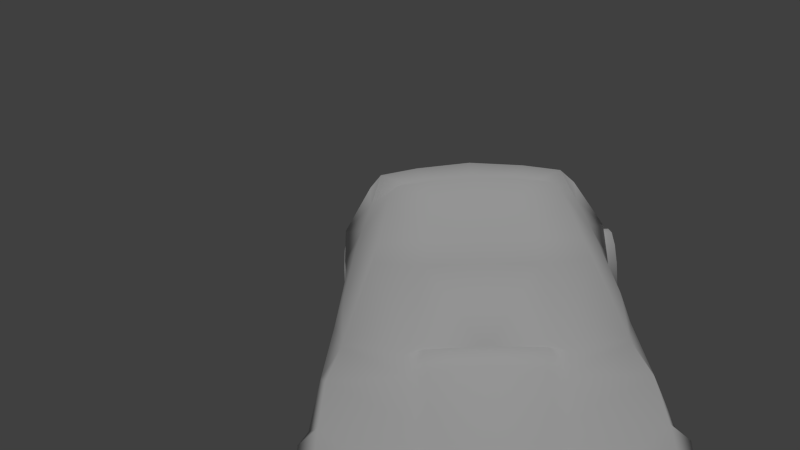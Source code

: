 # Source: caryell.blend  (saved by Blender 2.71.0; exported with 4.5.12 LTS)
import bpy
from mathutils import Matrix  # noqa: F401  (used for matrix-valued properties, if any)

bpy.ops.wm.read_factory_settings(use_empty=True)
scene = bpy.context.scene
scene.name = 'Scene'

# ---- collections
col_collection_1 = bpy.data.collections.new('Collection 1'); scene.collection.children.link(col_collection_1)

# ---- materials (node trees are filled in below, after node groups)
mat_carmat = bpy.data.materials.new('carmat')
mat_carmat.alpha_threshold = 0.0
mat_carmat.use_transparent_shadow = False
mat_carmat.roughness = 0.5
mat_carmat.line_color = (0.0, 0.0, 0.0, 1.0)

# ---- material node trees

# ---- world
world_world = bpy.data.worlds.new('World'); scene.world = world_world
world_world.color = (0.05088, 0.05088, 0.05088)
world_world.use_sun_shadow = False
world_world.sun_shadow_jitter_overblur = 0.0
world_world.cycles.sampling_method = 'MANUAL'
world_world.cycles.sample_map_resolution = 256

# ---- cameras
cam_camera = bpy.data.cameras.new('Camera')
cam_camera.clip_end = 100.0
cam_camera.lens = 35.0
cam_camera.sensor_width = 32.0
cam_camera.sensor_height = 18.0
cam_camera.dof.focus_distance = 0.0
cam_camera.dof.aperture_fstop = 128.0

# ---- lights
light_sun = bpy.data.lights.new('Sun', 'SUN')
light_sun.transmission_factor = 0.0
light_sun.angle = 0.1993
light_sun.energy = 1.0
light_sun.shadow_buffer_clip_start = 0.5
light_sun.shadow_soft_size = 0.1
light_sun.shadow_cascade_max_distance = 1000.0
light_sun.cycles.use_multiple_importance_sampling = False

# ---- meshes
me_cube_002 = bpy.data.meshes.new('Cube.002')
me_cube_002.from_pydata([(-6.739, -0.3206, -1.143), (-6.739, 1.679, -1.143), (-4.739, 1.679, -1.143), (-4.739, -0.3206, -1.143), (-6.739, -0.3206, 0.8571), (-6.739, 1.679, 0.8571), (-4.739, 1.679, 0.8571), (-4.739, -0.3206, 0.8571)], [], [(4, 5, 1, 0), (5, 6, 2, 1), (6, 7, 3, 2), (7, 4, 0, 3), (0, 1, 2, 3), (7, 6, 5, 4)])
me_cube_002.use_remesh_preserve_volume = False
me_cube_002.use_remesh_preserve_attributes = False
me_cube_002.use_mirror_vertex_groups = False
me_cube_002.update()
me_plane_003 = bpy.data.meshes.new('Plane.003')
me_plane_003.from_pydata([(-0.8508, 0.1179, -0.05447), (-1.252, 0.1179, -0.05447), (-0.8508, 0.1179, 0.4324), (-1.252, 0.1179, 0.4324), (-0.8508, -0.07224, 0.3842), (-1.252, -0.07224, 0.3842), (-0.8508, -0.2247, 0.2491), (-1.252, -0.2247, 0.2491), (-0.8508, -0.3093, 0.05388), (-1.252, -0.3093, 0.05388), (-0.8508, -0.3093, -0.1628), (-1.252, -0.3093, -0.1628), (-0.8508, -0.2247, -0.3581), (-1.252, -0.2247, -0.3581), (-0.8508, -0.07224, -0.4932), (-1.252, -0.07224, -0.4932), (-0.8508, 0.1179, -0.5414), (-1.252, 0.1179, -0.5414), (-0.8508, 0.308, -0.4932), (-1.252, 0.308, -0.4932), (-0.8508, 0.4605, -0.3581), (-1.252, 0.4605, -0.3581), (-0.8508, 0.5451, -0.1628), (-1.252, 0.5451, -0.1628), (-0.8508, 0.5451, 0.05388), (-1.252, 0.5451, 0.05388), (-0.8508, 0.4605, 0.2491), (-1.252, 0.4605, 0.2491), (-0.8508, 0.308, 0.3842), (-1.252, 0.308, 0.3842)], [], [(0, 2, 4), (1, 5, 3), (2, 3, 5, 4), (0, 4, 6), (1, 7, 5), (4, 5, 7, 6), (0, 6, 8), (1, 9, 7), (6, 7, 9, 8), (0, 8, 10), (1, 11, 9), (8, 9, 11, 10), (0, 10, 12), (1, 13, 11), (10, 11, 13, 12), (0, 12, 14), (1, 15, 13), (12, 13, 15, 14), (0, 14, 16), (1, 17, 15), (14, 15, 17, 16), (0, 16, 18), (1, 19, 17), (16, 17, 19, 18), (0, 18, 20), (1, 21, 19), (18, 19, 21, 20), (0, 20, 22), (1, 23, 21), (20, 21, 23, 22), (0, 22, 24), (1, 25, 23), (22, 23, 25, 24), (0, 24, 26), (1, 27, 25), (24, 25, 27, 26), (0, 26, 28), (1, 29, 27), (26, 27, 29, 28), (0, 28, 2), (1, 3, 29), (28, 29, 3, 2)])
me_plane_003.polygons.foreach_set('use_smooth', [True] * 42)
_uv = me_plane_003.uv_layers.new(name='UVMap')
_uv.uv.foreach_set('vector', [0.8889, 0.4098, 0.8554, 0.477, 0.8295, 0.4558, 0.8296, 0.1668, 0.8586, 0.2747, 0.8089, 0.2766, 0.7932, 0.3266, 0.8089, 0.2766, 0.8586, 0.2747, 0.8661, 0.3266, 0.8889, 0.4098, 0.8295, 0.4558, 0.8154, 0.4254, 0.8296, 0.1668, 0.9025, 0.2515, 0.8586, 0.2747, 0.8661, 0.3266, 0.8586, 0.2747, 0.9025, 0.2515, 0.9318, 0.295, 0.8889, 0.4098, 0.8154, 0.4254, 0.8159, 0.392, 0.8296, 0.1668, 0.9321, 0.2114, 0.9025, 0.2515, 0.9318, 0.295, 0.9025, 0.2515, 0.9321, 0.2114, 0.9772, 0.238, 0.8889, 0.4098, 0.8159, 0.392, 0.8308, 0.3621, 0.8296, 0.1668, 0.9413, 0.1626, 0.9321, 0.2114, 0.9772, 0.238, 0.9321, 0.2114, 0.9413, 0.1626, 0.9935, 0.1669, 0.8889, 0.4098, 0.8308, 0.3621, 0.8573, 0.3416, 0.8296, 0.1668, 0.9284, 0.1146, 0.9413, 0.1626, 0.9935, 0.1669, 0.9413, 0.1626, 0.9284, 0.1146, 0.9772, 0.0958, 0.8889, 0.4098, 0.8573, 0.3416, 0.89, 0.3346, 0.8296, 0.1668, 0.8959, 0.07688, 0.9284, 0.1146, 0.9772, 0.0958, 0.9284, 0.1146, 0.8959, 0.07688, 0.9318, 0.03881, 0.8889, 0.4098, 0.89, 0.3346, 0.9225, 0.3425, 0.8296, 0.1668, 0.8504, 0.05701, 0.8959, 0.07688, 0.9318, 0.03881, 0.8959, 0.07688, 0.8504, 0.05701, 0.8661, 0.007178, 0.8889, 0.4098, 0.9225, 0.3425, 0.9483, 0.3637, 0.8296, 0.1668, 0.8007, 0.05889, 0.8504, 0.05701, 0.8661, 0.007178, 0.8504, 0.05701, 0.8007, 0.05889, 0.7932, 0.007178, 0.8889, 0.4098, 0.9483, 0.3637, 0.9624, 0.3941, 0.8296, 0.1668, 0.7567, 0.08214, 0.8007, 0.05889, 0.7932, 0.007178, 0.8007, 0.05889, 0.7567, 0.08214, 0.7275, 0.03881, 0.8889, 0.4098, 0.9624, 0.3941, 0.9619, 0.4275, 0.8296, 0.1668, 0.7272, 0.1222, 0.7567, 0.08214, 0.7275, 0.03881, 0.7567, 0.08214, 0.7272, 0.1222, 0.6821, 0.09581, 0.8889, 0.4098, 0.9619, 0.4275, 0.947, 0.4574, 0.8296, 0.1668, 0.718, 0.171, 0.7272, 0.1222, 0.6821, 0.09581, 0.7272, 0.1222, 0.718, 0.171, 0.6658, 0.1669, 0.8889, 0.4098, 0.947, 0.4574, 0.9206, 0.4779, 0.8296, 0.1668, 0.7309, 0.2191, 0.718, 0.171, 0.6658, 0.1669, 0.718, 0.171, 0.7309, 0.2191, 0.6821, 0.238, 0.8889, 0.4098, 0.9206, 0.4779, 0.8879, 0.4849, 0.8296, 0.1668, 0.7633, 0.2567, 0.7309, 0.2191, 0.6821, 0.238, 0.7309, 0.2191, 0.7633, 0.2567, 0.7275, 0.295, 0.8889, 0.4098, 0.8879, 0.4849, 0.8554, 0.477, 0.8296, 0.1668, 0.8089, 0.2766, 0.7633, 0.2567, 0.7275, 0.295, 0.7633, 0.2567, 0.8089, 0.2766, 0.7932, 0.3266])
me_plane_003.materials.append(mat_carmat)
me_plane_003.use_remesh_preserve_volume = False
me_plane_003.use_remesh_preserve_attributes = False
me_plane_003.use_mirror_vertex_groups = False
me_plane_003.update()
me_cube_001 = bpy.data.meshes.new('Cube.001')
me_cube_001.from_pydata([(4.905, -0.3206, -1.143), (4.905, 1.679, -1.143), (6.905, 1.679, -1.143), (6.905, -0.3206, -1.143), (4.905, -0.3206, 0.8571), (4.905, 1.679, 0.8571), (6.905, 1.679, 0.8571), (6.905, -0.3206, 0.8571)], [], [(4, 5, 1, 0), (5, 6, 2, 1), (6, 7, 3, 2), (7, 4, 0, 3), (0, 1, 2, 3), (7, 6, 5, 4)])
me_cube_001.use_remesh_preserve_volume = False
me_cube_001.use_remesh_preserve_attributes = False
me_cube_001.use_mirror_vertex_groups = False
me_cube_001.update()
me_plane_001 = bpy.data.meshes.new('Plane.001')
me_plane_001.from_pydata([(0.9027, 0.1179, -0.05447), (1.304, 0.1179, -0.05447), (0.9027, 0.1179, 0.4324), (1.304, 0.1179, 0.4324), (0.9027, -0.07224, 0.3842), (1.304, -0.07224, 0.3842), (0.9027, -0.2247, 0.2491), (1.304, -0.2247, 0.2491), (0.9027, -0.3093, 0.05388), (1.304, -0.3093, 0.05388), (0.9027, -0.3093, -0.1628), (1.304, -0.3093, -0.1628), (0.9027, -0.2247, -0.3581), (1.304, -0.2247, -0.3581), (0.9027, -0.07224, -0.4932), (1.304, -0.07224, -0.4932), (0.9027, 0.1179, -0.5414), (1.304, 0.1179, -0.5414), (0.9027, 0.308, -0.4932), (1.304, 0.308, -0.4932), (0.9027, 0.4605, -0.3581), (1.304, 0.4605, -0.3581), (0.9027, 0.5451, -0.1628), (1.304, 0.5451, -0.1628), (0.9027, 0.5451, 0.05388), (1.304, 0.5451, 0.05388), (0.9027, 0.4605, 0.2491), (1.304, 0.4605, 0.2491), (0.9027, 0.308, 0.3842), (1.304, 0.308, 0.3842)], [], [(0, 4, 2), (1, 3, 5), (2, 4, 5, 3), (0, 6, 4), (1, 5, 7), (4, 6, 7, 5), (0, 8, 6), (1, 7, 9), (6, 8, 9, 7), (0, 10, 8), (1, 9, 11), (8, 10, 11, 9), (0, 12, 10), (1, 11, 13), (10, 12, 13, 11), (0, 14, 12), (1, 13, 15), (12, 14, 15, 13), (0, 16, 14), (1, 15, 17), (14, 16, 17, 15), (0, 18, 16), (1, 17, 19), (16, 18, 19, 17), (0, 20, 18), (1, 19, 21), (18, 20, 21, 19), (0, 22, 20), (1, 21, 23), (20, 22, 23, 21), (0, 24, 22), (1, 23, 25), (22, 24, 25, 23), (0, 26, 24), (1, 25, 27), (24, 26, 27, 25), (0, 28, 26), (1, 27, 29), (26, 28, 29, 27), (0, 2, 28), (1, 29, 3), (28, 2, 3, 29)])
me_plane_001.polygons.foreach_set('use_smooth', [True] * 42)
_uv = me_plane_001.uv_layers.new(name='UVMap')
_uv.uv.foreach_set('vector', [0.8889, 0.4098, 0.8295, 0.4558, 0.8554, 0.477, 0.8296, 0.1668, 0.8089, 0.2766, 0.8586, 0.2747, 0.7932, 0.3266, 0.8661, 0.3266, 0.8586, 0.2747, 0.8089, 0.2766, 0.8889, 0.4098, 0.8154, 0.4254, 0.8295, 0.4558, 0.8296, 0.1668, 0.8586, 0.2747, 0.9025, 0.2515, 0.8661, 0.3266, 0.9318, 0.295, 0.9025, 0.2515, 0.8586, 0.2747, 0.8889, 0.4098, 0.8159, 0.392, 0.8154, 0.4254, 0.8296, 0.1668, 0.9025, 0.2515, 0.9321, 0.2114, 0.9318, 0.295, 0.9772, 0.238, 0.9321, 0.2114, 0.9025, 0.2515, 0.8889, 0.4098, 0.8308, 0.3621, 0.8159, 0.392, 0.8296, 0.1668, 0.9321, 0.2114, 0.9413, 0.1626, 0.9772, 0.238, 0.9935, 0.1669, 0.9413, 0.1626, 0.9321, 0.2114, 0.8889, 0.4098, 0.8573, 0.3416, 0.8308, 0.3621, 0.8296, 0.1668, 0.9413, 0.1626, 0.9284, 0.1146, 0.9935, 0.1669, 0.9772, 0.0958, 0.9284, 0.1146, 0.9413, 0.1626, 0.8889, 0.4098, 0.89, 0.3346, 0.8573, 0.3416, 0.8296, 0.1668, 0.9284, 0.1146, 0.8959, 0.07688, 0.9772, 0.0958, 0.9318, 0.03881, 0.8959, 0.07688, 0.9284, 0.1146, 0.8889, 0.4098, 0.9225, 0.3425, 0.89, 0.3346, 0.8296, 0.1668, 0.8959, 0.07688, 0.8504, 0.05701, 0.9318, 0.03881, 0.8661, 0.007178, 0.8504, 0.05701, 0.8959, 0.07688, 0.8889, 0.4098, 0.9483, 0.3637, 0.9225, 0.3425, 0.8296, 0.1668, 0.8504, 0.05701, 0.8007, 0.05889, 0.8661, 0.007178, 0.7932, 0.007178, 0.8007, 0.05889, 0.8504, 0.05701, 0.8889, 0.4098, 0.9624, 0.3941, 0.9483, 0.3637, 0.8296, 0.1668, 0.8007, 0.05889, 0.7567, 0.08214, 0.7932, 0.007178, 0.7275, 0.03881, 0.7567, 0.08214, 0.8007, 0.05889, 0.8889, 0.4098, 0.9619, 0.4275, 0.9624, 0.3941, 0.8296, 0.1668, 0.7567, 0.08214, 0.7272, 0.1222, 0.7275, 0.03881, 0.6821, 0.09581, 0.7272, 0.1222, 0.7567, 0.08214, 0.8889, 0.4098, 0.947, 0.4574, 0.9619, 0.4275, 0.8296, 0.1668, 0.7272, 0.1222, 0.718, 0.171, 0.6821, 0.09581, 0.6658, 0.1669, 0.718, 0.171, 0.7272, 0.1222, 0.8889, 0.4098, 0.9206, 0.4779, 0.947, 0.4574, 0.8296, 0.1668, 0.718, 0.171, 0.7309, 0.2191, 0.6658, 0.1669, 0.6821, 0.238, 0.7309, 0.2191, 0.718, 0.171, 0.8889, 0.4098, 0.8879, 0.4849, 0.9206, 0.4779, 0.8296, 0.1668, 0.7309, 0.2191, 0.7633, 0.2567, 0.6821, 0.238, 0.7275, 0.295, 0.7633, 0.2567, 0.7309, 0.2191, 0.8889, 0.4098, 0.8554, 0.477, 0.8879, 0.4849, 0.8296, 0.1668, 0.7633, 0.2567, 0.8089, 0.2766, 0.7275, 0.295, 0.7932, 0.3266, 0.8089, 0.2766, 0.7633, 0.2567])
me_plane_001.materials.append(mat_carmat)
me_plane_001.use_remesh_preserve_volume = False
me_plane_001.use_remesh_preserve_attributes = False
me_plane_001.use_mirror_vertex_groups = False
me_plane_001.update()
me_plane_002 = bpy.data.meshes.new('Plane.002')
me_plane_002.from_pydata([(1.173, 2.196, 1.092), (1.173, 2.288, 0.2663), (1.012, -2.828, 1.35), (1.044, -2.85, 0.4478), (0.7177, -2.428, 1.408), (1.227, -2.446, 0.3486), (1.115, -1.398, 1.335), (1.213, -1.382, 0.2995), (1.2, 1.083, 1.27), (1.213, 1.085, 0.2995), (1.186, 2.009, 1.144), (1.212, 2.086, 0.2821), (1.193, 1.587, 1.241), (1.052, -1.884, 1.399), (1.173, 2.307, 0.7372), (1.097, -2.897, 1.006), (1.33, -2.289, 0.9602), (1.327, -1.519, 0.9343), (1.328, 1.26, 0.9528), (1.325, 1.942, 0.935), (1.347, 1.584, 1.095), (1.347, -1.923, 1.083), (1.122, 0.6083, 1.276), (1.213, 0.6261, 0.2995), (1.311, 0.6246, 0.984), (1.164, -1.113, 1.265), (1.213, -1.137, 0.2995), (1.272, -1.139, 0.984), (1.283, -1.377, 0.6048), (1.281, 1.102, 0.6129), (1.28, 0.6228, 0.6001), (1.28, -1.14, 0.6001), (1.173, 2.294, 0.4952), (1.276, 2.088, 0.5258), (0.9703, -2.896, 0.6908), (1.285, -2.445, 0.6244), (0.7598, -1.63, 1.697), (0.8049, -1.146, 1.788), (0.792, -1.333, 1.77), (0.895, 0.002626, 1.693), (0.8222, -0.9627, 1.797), (1.186, -0.1549, 1.273), (1.213, -0.1516, 0.2995), (1.285, -0.1491, 0.984), (1.28, -0.1549, 0.6001), (0.866, -0.2052, 1.761), (0.0, 2.632, 1.04), (0.0, 2.614, 0.2594), (0.0, -3.123, 1.357), (0.0, -2.512, 1.438), (0.0, -2.446, 0.3518), (0.0, -1.382, 0.2976), (0.0, 1.085, 0.2976), (0.0, 2.438, 1.146), (0.0, 2.086, 0.2594), (0.0, 2.706, 0.5905), (0.0, -3.176, 1.038), (0.0, -2.289, 0.9602), (0.0, 0.8305, 1.353), (0.0, -1.377, 0.6048), (0.0, 1.102, 0.578), (0.0, 2.692, 0.4107), (0.0, 2.088, 0.5402), (0.0, -3.152, 0.7145), (0.0, -2.445, 0.6244), (0.0, -1.671, 1.744), (0.0, -1.146, 1.842), (0.0, -1.333, 1.824), (0.0, 0.1569, 1.737), (0.0, -0.9702, 1.851), (0.0, -0.2067, 1.829), (1.121, 2.266, 1.015), (1.087, 2.366, 0.8207), (0.0, 2.648, 0.9844), (0.0, 2.692, 0.7294), (1.083, 2.27, 1.012), (1.048, 2.364, 0.8593), (0.0, 2.607, 0.9864), (0.0, 2.646, 0.7796), (0.4378, -0.9702, 1.824), (0.4378, -0.206, 1.795), (0.4378, -1.146, 1.815), (0.6063, -1.382, 0.2985), (0.6414, -1.377, 0.6048), (0.6079, -3.018, 1.346), (0.4773, -2.483, 1.428), (0.6007, 0.79, 1.315), (0.5713, 1.081, 1.308), (0.5184, 1.597, 1.278), (0.4085, 2.336, 1.145), (0.643, 2.523, 0.6255), (0.7207, 2.502, 0.4415), (0.6079, -3.046, 0.7124), (0.6137, -2.446, 0.3502), (0.6079, -3.071, 1.025), (0.5867, 2.455, 1.066), (0.6407, 1.102, 0.5954), (0.6063, 1.085, 0.2985), (0.5867, 2.492, 0.2629), (0.6061, 2.086, 0.2708), (0.4378, -1.333, 1.797), (0.4346, -1.669, 1.721), (0.6382, 2.088, 0.533), (0.6427, -2.445, 0.6244), (0.6652, -2.289, 0.9602), (0.4605, 0.13, 1.715), (0.5433, 2.523, 0.7761), (0.5603, 2.477, 1.001), (0.5238, 2.499, 0.8206), (0.5415, 2.459, 1.0), (0.0, 2.668, 0.5829), (0.0, 2.655, 0.4576), (0.6402, 2.498, 0.6104), (0.6957, 2.484, 0.4781), (1.095, -2.357, 1.395), (0.0, -3.072, 0.4571), (0.6014, -2.967, 0.4545), (0.0, 1.083, 1.397), (0.0, 1.614, 1.366), (0.0, 0.8407, 1.404), (0.4687, 0.8183, 1.366), (0.4486, 1.091, 1.359), (0.423, 1.608, 1.329)], [], [(35, 34, 3, 5), (31, 28, 7, 26), (32, 33, 11, 1), (2, 114, 13, 4), (114, 2, 15, 16), (25, 6, 17, 27), (12, 8, 18, 20), (0, 10, 19, 14), (10, 12, 20, 19), (6, 13, 21, 17), (29, 30, 23, 9), (8, 22, 24, 18), (44, 31, 26, 42), (41, 25, 27, 43), (27, 17, 28, 31), (18, 24, 30, 29), (43, 27, 31, 44), (14, 19, 33, 32), (16, 15, 34, 35), (25, 40, 37, 6), (13, 38, 36, 4), (41, 45, 40, 25), (6, 37, 38, 13), (30, 44, 42, 23), (22, 41, 43, 24), (24, 43, 44, 30), (22, 39, 45, 41), (79, 80, 70, 69), (81, 79, 69, 66), (82, 83, 59, 51), (84, 85, 49, 48), (91, 113, 112, 90), (86, 120, 119, 58), (92, 94, 56, 63), (89, 95, 46, 53), (96, 97, 52, 60), (98, 99, 54, 47), (100, 81, 66, 67), (85, 101, 65, 49), (94, 84, 48, 56), (101, 100, 67, 65), (103, 93, 50, 64), (57, 59, 83, 17, 21, 104), (90, 106, 72, 14), (91, 98, 47, 61), (104, 103, 64, 57), (99, 102, 62, 54), (80, 105, 68, 70), (105, 86, 58, 68), (72, 76, 75, 71), (14, 72, 71, 0), (95, 107, 73, 46), (109, 108, 78, 77), (107, 109, 77, 73), (106, 108, 76, 72), (40, 45, 80, 79), (37, 40, 79, 81), (7, 28, 83, 82), (2, 4, 85, 84), (22, 8, 87, 86), (12, 10, 89, 88), (14, 32, 91, 90), (28, 17, 83), (60, 62, 102, 19, 20, 18, 96), (8, 12, 88, 87), (34, 15, 94, 92), (10, 0, 95, 89), (29, 9, 97, 96), (1, 11, 99, 98), (38, 37, 81, 100), (7, 82, 26), (4, 36, 101, 85), (33, 19, 102), (9, 23, 97), (15, 2, 84, 94), (36, 38, 100, 101), (52, 97, 23, 42, 26, 82, 51), (35, 5, 93, 103), (29, 96, 18), (16, 104, 21), (55, 74, 106, 90), (32, 1, 98, 91), (16, 35, 103, 104), (11, 33, 102, 99), (45, 39, 105, 80), (39, 22, 86, 105), (0, 71, 107, 95), (75, 76, 108, 109), (71, 75, 109, 107), (74, 78, 108, 106), (112, 113, 111, 110), (90, 112, 110, 55), (61, 111, 113, 91), (21, 13, 114, 16), (5, 3, 116, 93), (3, 34, 92, 116), (120, 121, 117, 119), (121, 122, 118, 117), (88, 122, 121, 87), (87, 121, 120, 86), (89, 122, 88), (122, 89, 53, 118), (50, 93, 116, 115), (116, 92, 63, 115)])
me_plane_002.polygons.foreach_set('use_smooth', [True] * 104)
_uv = me_plane_002.uv_layers.new(name='UVMap')
_uv.uv.foreach_set('vector', [0.8768, 0.6045, 0.9551, 0.6149, 0.947, 0.577, 0.877, 0.5615, 0.6505, 0.6007, 0.6915, 0.6015, 0.6924, 0.5538, 0.6499, 0.5538, 0.05494, 0.5844, 0.09063, 0.5891, 0.09101, 0.5511, 0.05589, 0.5486, 0.9181, 0.8291, 0.8402, 0.8167, 0.7621, 0.8233, 0.8521, 0.8729, 0.8614, 0.7248, 0.9432, 0.7178, 0.9551, 0.6641, 0.8497, 0.6569, 0.6457, 0.7045, 0.6953, 0.7154, 0.7161, 0.6529, 0.6502, 0.6607, 0.1776, 0.7008, 0.265, 0.7052, 0.2343, 0.6558, 0.1781, 0.6781, 0.07184, 0.6776, 0.1043, 0.6856, 0.1159, 0.653, 0.05267, 0.6221, 0.1043, 0.6856, 0.1776, 0.7008, 0.1781, 0.6781, 0.1159, 0.653, 0.6953, 0.7154, 0.7795, 0.7254, 0.7863, 0.6761, 0.7161, 0.6529, 0.2616, 0.6027, 0.3447, 0.6007, 0.3441, 0.5538, 0.2646, 0.5538, 0.265, 0.7052, 0.3472, 0.7063, 0.3444, 0.6607, 0.2343, 0.6558, 0.4796, 0.6007, 0.6505, 0.6007, 0.6499, 0.5538, 0.479, 0.5538, 0.4796, 0.7058, 0.6457, 0.7045, 0.6502, 0.6607, 0.4786, 0.6607, 0.6502, 0.6607, 0.7161, 0.6529, 0.6915, 0.6015, 0.6505, 0.6007, 0.2343, 0.6558, 0.3444, 0.6607, 0.3447, 0.6007, 0.2616, 0.6027, 0.4786, 0.6607, 0.6502, 0.6607, 0.6505, 0.6007, 0.4796, 0.6007, 0.05267, 0.6221, 0.1159, 0.653, 0.09063, 0.5891, 0.05494, 0.5844, 0.8497, 0.6569, 0.9551, 0.6641, 0.9551, 0.6149, 0.8768, 0.6045, 0.6375, 0.7083, 0.613, 0.7863, 0.6428, 0.7849, 0.684, 0.7185, 0.7621, 0.8233, 0.6711, 0.862, 0.7202, 0.8667, 0.8521, 0.8729, 0.4815, 0.7095, 0.4897, 0.781, 0.613, 0.7863, 0.6375, 0.7083, 0.684, 0.7185, 0.6428, 0.7849, 0.6733, 0.7823, 0.7631, 0.7279, 0.3447, 0.6007, 0.4796, 0.6007, 0.479, 0.5538, 0.3441, 0.5538, 0.3472, 0.7063, 0.4796, 0.7058, 0.4786, 0.6607, 0.3444, 0.6607, 0.3444, 0.6607, 0.4786, 0.6607, 0.4796, 0.6007, 0.3447, 0.6007, 0.3572, 0.7099, 0.4558, 0.771, 0.4897, 0.781, 0.4815, 0.7095, 0.6112, 0.9147, 0.4849, 0.9148, 0.485, 0.98, 0.6112, 0.9799, 0.6402, 0.9147, 0.6112, 0.9147, 0.6112, 0.9799, 0.6402, 0.9798, 0.3555, 0.08699, 0.3743, 0.08905, 0.3741, 0.04968, 0.3552, 0.04977, 0.9495, 0.8891, 0.8613, 0.9086, 0.8661, 0.9796, 0.967, 0.9795, 0.1953, 0.2375, 0.1879, 0.2484, 0.1715, 0.2875, 0.1724, 0.292, 0.3202, 0.8908, 0.3156, 0.9104, 0.312, 0.9801, 0.3136, 0.9801, 0.521, 0.3237, 0.521, 0.4061, 0.6813, 0.4095, 0.6813, 0.3243, 0.103, 0.4456, 0.1557, 0.4222, 0.00992, 0.4144, 0.00992, 0.446, 0.169, 0.09034, 0.1872, 0.08808, 0.187, 0.05086, 0.1697, 0.051, 0.02564, 0.08482, 0.05332, 0.08636, 0.05377, 0.04915, 0.01777, 0.04871, 0.6711, 0.9147, 0.6402, 0.9147, 0.6402, 0.9798, 0.6712, 0.9798, 0.8613, 0.9086, 0.7267, 0.9151, 0.727, 0.9798, 0.8661, 0.9796, 0.521, 0.4061, 0.521, 0.4907, 0.6813, 0.4937, 0.6813, 0.4095, 0.7267, 0.9151, 0.6711, 0.9147, 0.6712, 0.9798, 0.727, 0.9798, 0.475, 0.08862, 0.4918, 0.08676, 0.4915, 0.04909, 0.4748, 0.04917, 0.4516, 0.04929, 0.3741, 0.04968, 0.3743, 0.08905, 0.3969, 0.131, 0.426, 0.1321, 0.4518, 0.09012, 0.1724, 0.292, 0.1429, 0.3365, 0.3035, 0.3496, 0.3291, 0.325, 0.1953, 0.2375, 0.1557, 0.1847, 0.00992, 0.1837, 0.00992, 0.2284, 0.4518, 0.09012, 0.475, 0.08862, 0.4748, 0.04917, 0.4516, 0.04929, 0.05332, 0.08636, 0.06936, 0.08883, 0.071, 0.04968, 0.05377, 0.04915, 0.4849, 0.9148, 0.4294, 0.9115, 0.425, 0.98, 0.485, 0.98, 0.4294, 0.9115, 0.3202, 0.8908, 0.3136, 0.9801, 0.425, 0.98, 0.3035, 0.3496, 0.292, 0.3611, 0.3024, 0.4061, 0.3135, 0.407, 0.3291, 0.325, 0.3035, 0.3496, 0.3135, 0.407, 0.3291, 0.4299, 0.1557, 0.4222, 0.1479, 0.403, 0.00992, 0.398, 0.00992, 0.4144, 0.1423, 0.4028, 0.1371, 0.3496, 0.00992, 0.3375, 0.00992, 0.3986, 0.1479, 0.403, 0.1423, 0.4028, 0.00992, 0.3986, 0.00992, 0.398, 0.1429, 0.3365, 0.1371, 0.3496, 0.292, 0.3611, 0.3035, 0.3496, 0.6099, 0.8576, 0.4847, 0.8512, 0.4849, 0.9148, 0.6112, 0.9147, 0.6401, 0.8601, 0.6099, 0.8576, 0.6112, 0.9147, 0.6402, 0.9147, 0.3557, 0.1242, 0.3745, 0.1284, 0.3743, 0.08905, 0.3555, 0.08699, 0.9181, 0.8291, 0.8521, 0.8729, 0.8613, 0.9086, 0.9495, 0.8891, 0.3502, 0.8131, 0.2718, 0.8017, 0.2721, 0.8952, 0.3202, 0.8908, 0.1885, 0.8027, 0.1187, 0.8038, 0.06474, 0.9196, 0.1869, 0.9031, 0.3291, 0.325, 0.3291, 0.2534, 0.1953, 0.2375, 0.1724, 0.292, 0.3745, 0.1284, 0.3969, 0.131, 0.3743, 0.08905, 0.1697, 0.051, 0.071, 0.04968, 0.06936, 0.08883, 0.09461, 0.1318, 0.121, 0.1337, 0.1447, 0.1326, 0.169, 0.09034, 0.2718, 0.8017, 0.1885, 0.8027, 0.1869, 0.9031, 0.2721, 0.8952, 0.4255, 0.318, 0.3921, 0.4012, 0.521, 0.4061, 0.521, 0.3237, 0.333, 0.4452, 0.3291, 0.4299, 0.1557, 0.4222, 0.103, 0.4456, 0.1682, 0.1297, 0.1874, 0.1253, 0.1872, 0.08808, 0.169, 0.09034, 0.03907, 0.121, 0.05288, 0.1236, 0.05332, 0.08636, 0.02564, 0.08482, 0.6711, 0.862, 0.6401, 0.8601, 0.6402, 0.9147, 0.6711, 0.9147, 0.3557, 0.1242, 0.3555, 0.08699, 0.339, 0.1243, 0.8521, 0.8729, 0.7202, 0.8667, 0.7267, 0.9151, 0.8613, 0.9086, 0.06772, 0.128, 0.09461, 0.1318, 0.06936, 0.08883, 0.1874, 0.1253, 0.2187, 0.1251, 0.1872, 0.08808, 0.3921, 0.4012, 0.4145, 0.4919, 0.521, 0.4907, 0.521, 0.4061, 0.7202, 0.8667, 0.6711, 0.862, 0.6711, 0.9147, 0.7267, 0.9151, 0.187, 0.05086, 0.1872, 0.08808, 0.2187, 0.1251, 0.2718, 0.1247, 0.339, 0.1243, 0.3555, 0.08699, 0.3552, 0.04977, 0.4752, 0.1281, 0.4921, 0.1244, 0.4918, 0.08676, 0.475, 0.08862, 0.1682, 0.1297, 0.169, 0.09034, 0.1447, 0.1326, 0.452, 0.131, 0.4518, 0.09012, 0.426, 0.1321, 0.00992, 0.2816, 0.00992, 0.3227, 0.1429, 0.3365, 0.1724, 0.292, 0.3291, 0.2534, 0.3292, 0.1857, 0.1557, 0.1847, 0.1953, 0.2375, 0.452, 0.131, 0.4752, 0.1281, 0.475, 0.08862, 0.4518, 0.09012, 0.05288, 0.1236, 0.06772, 0.128, 0.06936, 0.08883, 0.05332, 0.08636, 0.4847, 0.8512, 0.4503, 0.8469, 0.4294, 0.9115, 0.4849, 0.9148, 0.4503, 0.8469, 0.3502, 0.8131, 0.3202, 0.8908, 0.4294, 0.9115, 0.3291, 0.4299, 0.3135, 0.407, 0.1479, 0.403, 0.1557, 0.4222, 0.3024, 0.4061, 0.292, 0.3611, 0.1371, 0.3496, 0.1423, 0.4028, 0.3135, 0.407, 0.3024, 0.4061, 0.1423, 0.4028, 0.1479, 0.403, 0.00992, 0.3227, 0.00992, 0.3375, 0.1371, 0.3496, 0.1429, 0.3365, 0.1715, 0.2875, 0.1879, 0.2484, 0.00992, 0.2423, 0.00992, 0.2793, 0.1724, 0.292, 0.1715, 0.2875, 0.00992, 0.2793, 0.00992, 0.2816, 0.00992, 0.2284, 0.00992, 0.2423, 0.1879, 0.2484, 0.1953, 0.2375, 0.7863, 0.6761, 0.7795, 0.7254, 0.8614, 0.7248, 0.8497, 0.6569, 0.4921, 0.1244, 0.5202, 0.113, 0.5279, 0.0857, 0.4918, 0.08676, 0.4059, 0.254, 0.4255, 0.318, 0.521, 0.3237, 0.5228, 0.2557, 0.3156, 0.9104, 0.2706, 0.9134, 0.2719, 0.9802, 0.312, 0.9801, 0.2706, 0.9134, 0.185, 0.9173, 0.1842, 0.9802, 0.2719, 0.9802, 0.1869, 0.9031, 0.185, 0.9173, 0.2706, 0.9134, 0.2721, 0.8952, 0.2721, 0.8952, 0.2706, 0.9134, 0.3156, 0.9104, 0.3202, 0.8908, 0.06474, 0.9196, 0.185, 0.9173, 0.1869, 0.9031, 0.185, 0.9173, 0.06474, 0.9196, 0.0479, 0.9804, 0.1842, 0.9802, 0.4915, 0.04909, 0.4918, 0.08676, 0.5279, 0.0857, 0.5347, 0.04871, 0.5228, 0.2557, 0.521, 0.3237, 0.6813, 0.3243, 0.6813, 0.2564])
me_plane_002.materials.append(mat_carmat)
me_plane_002.use_remesh_preserve_volume = False
me_plane_002.use_remesh_preserve_attributes = False
me_plane_002.use_mirror_vertex_groups = False
me_plane_002.update()
me_plane_000 = bpy.data.meshes.new('Plane.000')
me_plane_000.from_pydata([(1.393, 0.1932, 0.4458), (0.9859, 0.1932, 0.4458), (1.393, 0.3481, 0.3085), (0.9859, 0.3481, 0.3085), (1.393, 0.4341, 0.1101), (0.9859, 0.4341, 0.1101), (1.393, 0.4341, -0.1101), (0.9859, 0.4341, -0.1101), (1.393, 0.3481, -0.3085), (0.9859, 0.3481, -0.3085), (1.393, 0.1932, -0.4458), (0.9859, 0.1932, -0.4458), (1.393, -1.788e-07, -0.4948), (0.9859, -1.788e-07, -0.4948), (1.393, -0.1932, -0.4458), (0.9859, -0.1932, -0.4458), (1.393, -0.3481, -0.3085), (0.9859, -0.3481, -0.3085), (1.393, -0.4341, -0.1101), (0.9859, -0.4341, -0.1101), (1.393, -0.4341, 0.1101), (0.9859, -0.4341, 0.1101), (1.393, -0.3481, 0.3085), (0.9859, -0.3481, 0.3085), (1.393, -0.1932, 0.4458), (0.9859, -0.1932, 0.4458), (1.393, -1.788e-07, 0.4948), (0.9859, -1.788e-07, 0.4948), (1.393, -1.788e-07, 1.192e-07), (0.9859, -1.788e-07, 1.192e-07), (-1.393, 0.1932, 0.4458), (-0.9859, 0.1932, 0.4458), (-1.393, 0.3481, 0.3085), (-0.9859, 0.3481, 0.3085), (-1.393, 0.4341, 0.1101), (-0.9859, 0.4341, 0.1101), (-1.393, 0.4341, -0.1101), (-0.9859, 0.4341, -0.1101), (-1.393, 0.3481, -0.3085), (-0.9859, 0.3481, -0.3085), (-1.393, 0.1932, -0.4458), (-0.9859, 0.1932, -0.4458), (-1.393, -1.788e-07, -0.4948), (-0.9859, -1.788e-07, -0.4948), (-1.393, -0.1932, -0.4458), (-0.9859, -0.1932, -0.4458), (-1.393, -0.3481, -0.3085), (-0.9859, -0.3481, -0.3085), (-1.393, -0.4341, -0.1101), (-0.9859, -0.4341, -0.1101), (-1.393, -0.4341, 0.1101), (-0.9859, -0.4341, 0.1101), (-1.393, -0.3481, 0.3085), (-0.9859, -0.3481, 0.3085), (-1.393, -0.1932, 0.4458), (-0.9859, -0.1932, 0.4458), (-1.393, -1.788e-07, 0.4948), (-0.9859, -1.788e-07, 0.4948), (-1.393, -1.788e-07, 1.192e-07), (-0.9859, -1.788e-07, 1.192e-07)], [], [(28, 0, 26), (11, 9, 8, 10), (28, 18, 16), (1, 27, 26, 0), (28, 10, 8), (21, 19, 18, 20), (3, 1, 0, 2), (29, 9, 11), (28, 20, 18), (28, 2, 0), (13, 11, 10, 12), (29, 19, 21), (29, 1, 3), (28, 12, 10), (23, 21, 20, 22), (5, 3, 2, 4), (29, 11, 13), (28, 22, 20), (28, 4, 2), (15, 13, 12, 14), (29, 21, 23), (29, 3, 5), (28, 14, 12), (25, 23, 22, 24), (7, 5, 4, 6), (29, 13, 15), (28, 24, 22), (28, 6, 4), (17, 15, 14, 16), (29, 23, 25), (29, 5, 7), (28, 16, 14), (27, 25, 24, 26), (9, 7, 6, 8), (29, 15, 17), (28, 26, 24), (28, 8, 6), (19, 17, 16, 18), (29, 25, 27), (29, 27, 1), (29, 7, 9), (29, 17, 19), (58, 56, 30), (41, 40, 38, 39), (58, 46, 48), (31, 30, 56, 57), (58, 38, 40), (51, 50, 48, 49), (33, 32, 30, 31), (59, 41, 39), (58, 48, 50), (58, 30, 32), (43, 42, 40, 41), (59, 51, 49), (59, 33, 31), (58, 40, 42), (53, 52, 50, 51), (35, 34, 32, 33), (59, 43, 41), (58, 50, 52), (58, 32, 34), (45, 44, 42, 43), (59, 53, 51), (59, 35, 33), (58, 42, 44), (55, 54, 52, 53), (37, 36, 34, 35), (59, 45, 43), (58, 52, 54), (58, 34, 36), (47, 46, 44, 45), (59, 55, 53), (59, 37, 35), (58, 44, 46), (57, 56, 54, 55), (39, 38, 36, 37), (59, 47, 45), (58, 54, 56), (58, 36, 38), (49, 48, 46, 47), (59, 57, 55), (59, 31, 57), (59, 39, 37), (59, 49, 47)])
me_plane_000.polygons.foreach_set('use_smooth', [True] * 84)
_uv = me_plane_000.uv_layers.new(name='UVMap')
_uv.uv.foreach_set('vector', [0.8308, 0.1682, 0.733, 0.22, 0.7651, 0.2573, 0.8664, 0.009591, 0.7943, 0.009591, 0.8021, 0.06136, 0.8513, 0.0595, 0.8308, 0.1682, 0.9322, 0.2124, 0.9414, 0.1641, 0.6842, 0.2381, 0.7292, 0.2946, 0.7651, 0.2573, 0.733, 0.22, 0.8308, 0.1682, 0.8513, 0.0595, 0.8021, 0.06136, 0.9315, 0.2946, 0.9765, 0.2381, 0.9322, 0.2124, 0.903, 0.2521, 0.6681, 0.1677, 0.6842, 0.2381, 0.733, 0.22, 0.7202, 0.1724, 0.8894, 0.4104, 0.9222, 0.3424, 0.8894, 0.3349, 0.8308, 0.1682, 0.903, 0.2521, 0.9322, 0.2124, 0.8308, 0.1682, 0.7202, 0.1724, 0.733, 0.22, 0.9315, 0.04091, 0.8664, 0.009591, 0.8513, 0.0595, 0.8965, 0.07917, 0.8894, 0.4104, 0.8158, 0.4272, 0.8304, 0.4575, 0.8894, 0.4104, 0.9485, 0.4575, 0.9631, 0.4272, 0.8308, 0.1682, 0.8965, 0.07917, 0.8513, 0.0595, 0.8664, 0.3259, 0.9315, 0.2946, 0.903, 0.2521, 0.8595, 0.2751, 0.6842, 0.09736, 0.6681, 0.1677, 0.7202, 0.1724, 0.7294, 0.124, 0.8894, 0.4104, 0.8894, 0.3349, 0.8567, 0.3424, 0.8308, 0.1682, 0.8595, 0.2751, 0.903, 0.2521, 0.8308, 0.1682, 0.7294, 0.124, 0.7202, 0.1724, 0.9765, 0.09736, 0.9315, 0.04091, 0.8965, 0.07917, 0.9286, 0.1165, 0.8894, 0.4104, 0.8304, 0.4575, 0.8567, 0.4785, 0.8894, 0.4104, 0.9631, 0.4272, 0.9631, 0.3936, 0.8308, 0.1682, 0.9286, 0.1165, 0.8965, 0.07917, 0.7943, 0.3259, 0.8664, 0.3259, 0.8595, 0.2751, 0.8103, 0.277, 0.7292, 0.04091, 0.6842, 0.09736, 0.7294, 0.124, 0.7586, 0.08439, 0.8894, 0.4104, 0.8567, 0.3424, 0.8304, 0.3633, 0.8308, 0.1682, 0.8103, 0.277, 0.8595, 0.2751, 0.8308, 0.1682, 0.7586, 0.08439, 0.7294, 0.124, 0.9926, 0.1677, 0.9765, 0.09736, 0.9286, 0.1165, 0.9414, 0.1641, 0.8894, 0.4104, 0.8567, 0.4785, 0.8894, 0.4859, 0.8894, 0.4104, 0.9631, 0.3936, 0.9485, 0.3633, 0.8308, 0.1682, 0.9414, 0.1641, 0.9286, 0.1165, 0.7292, 0.2946, 0.7943, 0.3259, 0.8103, 0.277, 0.7651, 0.2573, 0.7943, 0.009591, 0.7292, 0.04091, 0.7586, 0.08439, 0.8021, 0.06136, 0.8894, 0.4104, 0.8304, 0.3633, 0.8158, 0.3936, 0.8308, 0.1682, 0.7651, 0.2573, 0.8103, 0.277, 0.8308, 0.1682, 0.8021, 0.06136, 0.7586, 0.08439, 0.9765, 0.2381, 0.9926, 0.1677, 0.9414, 0.1641, 0.9322, 0.2124, 0.8894, 0.4104, 0.8894, 0.4859, 0.9222, 0.4785, 0.8894, 0.4104, 0.9222, 0.4785, 0.9485, 0.4575, 0.8894, 0.4104, 0.9485, 0.3633, 0.9222, 0.3424, 0.8894, 0.4104, 0.8158, 0.3936, 0.8158, 0.4272, 0.8308, 0.1682, 0.7651, 0.2573, 0.733, 0.22, 0.8664, 0.009591, 0.8513, 0.0595, 0.8021, 0.06136, 0.7943, 0.009591, 0.8308, 0.1682, 0.9414, 0.1641, 0.9322, 0.2124, 0.6842, 0.2381, 0.733, 0.22, 0.7651, 0.2573, 0.7292, 0.2946, 0.8308, 0.1682, 0.8021, 0.06136, 0.8513, 0.0595, 0.9315, 0.2946, 0.903, 0.2521, 0.9322, 0.2124, 0.9765, 0.2381, 0.6681, 0.1677, 0.7202, 0.1724, 0.733, 0.22, 0.6842, 0.2381, 0.8894, 0.4104, 0.8894, 0.3349, 0.9222, 0.3424, 0.8308, 0.1682, 0.9322, 0.2124, 0.903, 0.2521, 0.8308, 0.1682, 0.733, 0.22, 0.7202, 0.1724, 0.9315, 0.04091, 0.8965, 0.07917, 0.8513, 0.0595, 0.8664, 0.009591, 0.8894, 0.4104, 0.8304, 0.4575, 0.8158, 0.4272, 0.8894, 0.4104, 0.9631, 0.4272, 0.9485, 0.4575, 0.8308, 0.1682, 0.8513, 0.0595, 0.8965, 0.07917, 0.8664, 0.3259, 0.8595, 0.2751, 0.903, 0.2521, 0.9315, 0.2946, 0.6842, 0.09736, 0.7294, 0.124, 0.7202, 0.1724, 0.6681, 0.1677, 0.8894, 0.4104, 0.8567, 0.3424, 0.8894, 0.3349, 0.8308, 0.1682, 0.903, 0.2521, 0.8595, 0.2751, 0.8308, 0.1682, 0.7202, 0.1724, 0.7294, 0.124, 0.9765, 0.09736, 0.9286, 0.1165, 0.8965, 0.07917, 0.9315, 0.04091, 0.8894, 0.4104, 0.8567, 0.4785, 0.8304, 0.4575, 0.8894, 0.4104, 0.9631, 0.3936, 0.9631, 0.4272, 0.8308, 0.1682, 0.8965, 0.07917, 0.9286, 0.1165, 0.7943, 0.3259, 0.8103, 0.277, 0.8595, 0.2751, 0.8664, 0.3259, 0.7292, 0.04091, 0.7586, 0.08439, 0.7294, 0.124, 0.6842, 0.09736, 0.8894, 0.4104, 0.8304, 0.3633, 0.8567, 0.3424, 0.8308, 0.1682, 0.8595, 0.2751, 0.8103, 0.277, 0.8308, 0.1682, 0.7294, 0.124, 0.7586, 0.08439, 0.9926, 0.1677, 0.9414, 0.1641, 0.9286, 0.1165, 0.9765, 0.09736, 0.8894, 0.4104, 0.8894, 0.4859, 0.8567, 0.4785, 0.8894, 0.4104, 0.9485, 0.3633, 0.9631, 0.3936, 0.8308, 0.1682, 0.9286, 0.1165, 0.9414, 0.1641, 0.7292, 0.2946, 0.7651, 0.2573, 0.8103, 0.277, 0.7943, 0.3259, 0.7943, 0.009591, 0.8021, 0.06136, 0.7586, 0.08439, 0.7292, 0.04091, 0.8894, 0.4104, 0.8158, 0.3936, 0.8304, 0.3633, 0.8308, 0.1682, 0.8103, 0.277, 0.7651, 0.2573, 0.8308, 0.1682, 0.7586, 0.08439, 0.8021, 0.06136, 0.9765, 0.2381, 0.9322, 0.2124, 0.9414, 0.1641, 0.9926, 0.1677, 0.8894, 0.4104, 0.9222, 0.4785, 0.8894, 0.4859, 0.8894, 0.4104, 0.9485, 0.4575, 0.9222, 0.4785, 0.8894, 0.4104, 0.9222, 0.3424, 0.9485, 0.3633, 0.8894, 0.4104, 0.8158, 0.4272, 0.8158, 0.3936])
me_plane_000.materials.append(mat_carmat)
me_plane_000.use_remesh_preserve_volume = False
me_plane_000.use_remesh_preserve_attributes = False
me_plane_000.use_mirror_vertex_groups = False
me_plane_000.update()

# ---- objects
ob_cube_001 = bpy.data.objects.new('Cube.001', me_cube_002)
ob_plane_003 = bpy.data.objects.new('Plane.003', me_plane_003)
ob_cube = bpy.data.objects.new('Cube', me_cube_001)
ob_plane_001 = bpy.data.objects.new('Plane.001', me_plane_001)
ob_sun = bpy.data.objects.new('Sun', light_sun)
ob_camera = bpy.data.objects.new('Camera', cam_camera)
ob_plane_002 = bpy.data.objects.new('Plane.002', me_plane_002)
ob_plane_000 = bpy.data.objects.new('Plane.000', me_plane_000)

# ---- transforms, parenting, visibility, modifiers, constraints
ob_cube_001.location = (-0.02382, 1.471, 0.5271)
ob_cube_001.scale = (0.1736, 0.1736, 0.1736)
ob_cube_001.lineart.crease_threshold = 0.0
ob_plane_003.parent = ob_cube_001
ob_plane_003.matrix_parent_inverse = Matrix(((5.761, -7.451e-09, 0.0, 0.1372), (0.0, 5.761, 0.0, -8.476), (0.0, 2.384e-07, 5.761, -3.037), (0.0, 0.0, 0.0, 1.0)))
ob_plane_003.location = (-0.02382, 1.471, 0.5271)
ob_plane_003.scale = (1.0, 1.0, 1.0)
ob_plane_003.lineart.crease_threshold = 0.0
ob_cube.location = (-0.02382, 1.471, 0.5271)
ob_cube.scale = (0.1736, 0.1736, 0.1736)
ob_cube.lineart.crease_threshold = 0.0
ob_plane_001.parent = ob_cube
ob_plane_001.matrix_parent_inverse = Matrix(((5.761, -7.451e-09, 0.0, 0.1372), (0.0, 5.761, 0.0, -8.476), (0.0, 2.384e-07, 5.761, -3.037), (0.0, 0.0, 0.0, 1.0)))
ob_plane_001.location = (-0.02382, 1.471, 0.5271)
ob_plane_001.scale = (1.0, 1.0, 1.0)
ob_plane_001.lineart.crease_threshold = 0.0
ob_sun.location = (-1.215, -0.02308, 7.283)
ob_sun.lineart.crease_threshold = 0.0
ob_camera.location = (0.2605, 6.421, 5.006)
ob_camera.rotation_euler = (1.137, 0.04638, 3.181)
ob_camera.lineart.crease_threshold = 0.0
ob_plane_002.location = (0.0, 0.0, 0.0)
ob_plane_002.lineart.crease_threshold = 0.0
_m = ob_plane_002.modifiers.new('Mirror', 'MIRROR')
_m.use_clip = True
ob_plane_000.location = (-0.04573, -1.908, 0.5048)
ob_plane_000.lineart.crease_threshold = 0.0

# ---- collection membership
col_collection_1.objects.link(ob_cube_001)
col_collection_1.objects.link(ob_plane_003)
col_collection_1.objects.link(ob_cube)
col_collection_1.objects.link(ob_plane_001)
col_collection_1.objects.link(ob_sun)
col_collection_1.objects.link(ob_camera)
col_collection_1.objects.link(ob_plane_002)
col_collection_1.objects.link(ob_plane_000)

# ---- scene / render settings (as saved in the file)
scene.camera = ob_camera
scene.frame_start = 1; scene.frame_end = 250; scene.frame_set(0)
scene.render.engine = 'BLENDER_EEVEE_NEXT'
scene.render.resolution_percentage = 50
scene.render.dither_intensity = 0.0
scene.cycles.use_denoising = False
scene.cycles.samples = 10
scene.cycles.sampling_pattern = 'TABULATED_SOBOL'
scene.cycles.light_sampling_threshold = 0.0
scene.cycles.use_adaptive_sampling = False
scene.cycles.use_light_tree = False
scene.cycles.blur_glossy = 0.0
scene.cycles.volume_bounces = 1
scene.cycles.pixel_filter_type = 'GAUSSIAN'
scene.cycles.sample_clamp_indirect = 0.0
scene.view_settings.view_transform = 'Standard'
bpy.context.view_layer.update()
